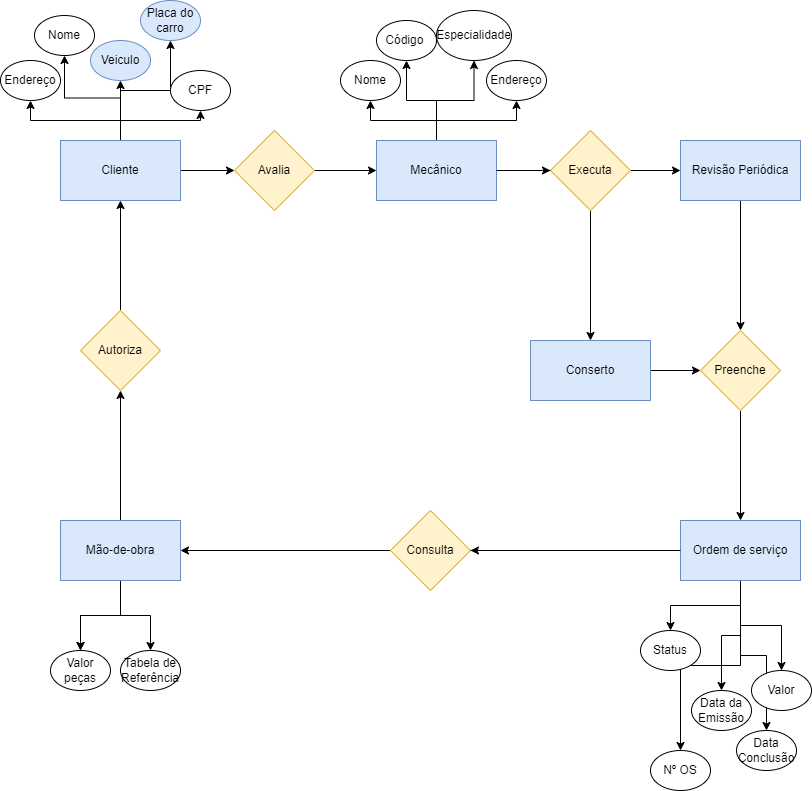

The diagram above was exported from draw.io. Its source (the exported page's mxGraphModel, read from the mxfile embedded in the PNG):
<mxGraphModel dx="1381" dy="1933" grid="1" gridSize="10" guides="1" tooltips="1" connect="1" arrows="1" fold="1" page="1" pageScale="1" pageWidth="827" pageHeight="1169" math="0" shadow="0">
  <root>
    <mxCell id="0" />
    <mxCell id="1" parent="0" />
    <mxCell id="a-KHeiipUyL35YYgTzhU-27" value="" style="edgeStyle=orthogonalEdgeStyle;rounded=0;orthogonalLoop=1;jettySize=auto;html=1;" parent="1" source="a-KHeiipUyL35YYgTzhU-10" target="a-KHeiipUyL35YYgTzhU-26" edge="1">
      <mxGeometry relative="1" as="geometry" />
    </mxCell>
    <mxCell id="a-KHeiipUyL35YYgTzhU-29" value="" style="edgeStyle=orthogonalEdgeStyle;rounded=0;orthogonalLoop=1;jettySize=auto;html=1;" parent="1" source="a-KHeiipUyL35YYgTzhU-10" target="a-KHeiipUyL35YYgTzhU-28" edge="1">
      <mxGeometry relative="1" as="geometry" />
    </mxCell>
    <mxCell id="a-KHeiipUyL35YYgTzhU-31" value="" style="edgeStyle=orthogonalEdgeStyle;rounded=0;orthogonalLoop=1;jettySize=auto;html=1;" parent="1" source="a-KHeiipUyL35YYgTzhU-10" target="a-KHeiipUyL35YYgTzhU-30" edge="1">
      <mxGeometry relative="1" as="geometry" />
    </mxCell>
    <mxCell id="a-KHeiipUyL35YYgTzhU-53" value="" style="edgeStyle=orthogonalEdgeStyle;rounded=0;orthogonalLoop=1;jettySize=auto;html=1;" parent="1" source="a-KHeiipUyL35YYgTzhU-10" target="a-KHeiipUyL35YYgTzhU-52" edge="1">
      <mxGeometry relative="1" as="geometry" />
    </mxCell>
    <mxCell id="a-KHeiipUyL35YYgTzhU-82" value="" style="edgeStyle=orthogonalEdgeStyle;rounded=0;orthogonalLoop=1;jettySize=auto;html=1;" parent="1" source="a-KHeiipUyL35YYgTzhU-10" target="a-KHeiipUyL35YYgTzhU-81" edge="1">
      <mxGeometry relative="1" as="geometry" />
    </mxCell>
    <mxCell id="a-KHeiipUyL35YYgTzhU-84" value="" style="edgeStyle=orthogonalEdgeStyle;rounded=0;orthogonalLoop=1;jettySize=auto;html=1;" parent="1" source="a-KHeiipUyL35YYgTzhU-10" target="a-KHeiipUyL35YYgTzhU-83" edge="1">
      <mxGeometry relative="1" as="geometry" />
    </mxCell>
    <mxCell id="a-KHeiipUyL35YYgTzhU-10" value="Cliente" style="rounded=0;whiteSpace=wrap;html=1;fillColor=#dae8fc;strokeColor=#6c8ebf;" parent="1" vertex="1">
      <mxGeometry x="70" y="-960" width="120" height="60" as="geometry" />
    </mxCell>
    <mxCell id="a-KHeiipUyL35YYgTzhU-98" value="" style="edgeStyle=orthogonalEdgeStyle;rounded=0;orthogonalLoop=1;jettySize=auto;html=1;" parent="1" source="a-KHeiipUyL35YYgTzhU-11" target="a-KHeiipUyL35YYgTzhU-97" edge="1">
      <mxGeometry relative="1" as="geometry" />
    </mxCell>
    <mxCell id="a-KHeiipUyL35YYgTzhU-105" value="" style="edgeStyle=orthogonalEdgeStyle;rounded=0;orthogonalLoop=1;jettySize=auto;html=1;" parent="1" source="a-KHeiipUyL35YYgTzhU-11" target="a-KHeiipUyL35YYgTzhU-97" edge="1">
      <mxGeometry relative="1" as="geometry" />
    </mxCell>
    <mxCell id="a-KHeiipUyL35YYgTzhU-107" value="" style="edgeStyle=orthogonalEdgeStyle;rounded=0;orthogonalLoop=1;jettySize=auto;html=1;" parent="1" source="a-KHeiipUyL35YYgTzhU-11" target="a-KHeiipUyL35YYgTzhU-106" edge="1">
      <mxGeometry relative="1" as="geometry" />
    </mxCell>
    <mxCell id="a-KHeiipUyL35YYgTzhU-115" style="edgeStyle=orthogonalEdgeStyle;rounded=0;orthogonalLoop=1;jettySize=auto;html=1;" parent="1" source="a-KHeiipUyL35YYgTzhU-11" target="a-KHeiipUyL35YYgTzhU-99" edge="1">
      <mxGeometry relative="1" as="geometry" />
    </mxCell>
    <mxCell id="a-KHeiipUyL35YYgTzhU-11" value="Mão-de-obra" style="rounded=0;whiteSpace=wrap;html=1;fillColor=#dae8fc;strokeColor=#6c8ebf;" parent="1" vertex="1">
      <mxGeometry x="70" y="-580" width="120" height="60" as="geometry" />
    </mxCell>
    <mxCell id="a-KHeiipUyL35YYgTzhU-33" value="" style="edgeStyle=orthogonalEdgeStyle;rounded=0;orthogonalLoop=1;jettySize=auto;html=1;" parent="1" source="a-KHeiipUyL35YYgTzhU-12" target="a-KHeiipUyL35YYgTzhU-32" edge="1">
      <mxGeometry relative="1" as="geometry" />
    </mxCell>
    <mxCell id="a-KHeiipUyL35YYgTzhU-35" value="" style="edgeStyle=orthogonalEdgeStyle;rounded=0;orthogonalLoop=1;jettySize=auto;html=1;" parent="1" source="a-KHeiipUyL35YYgTzhU-12" target="a-KHeiipUyL35YYgTzhU-34" edge="1">
      <mxGeometry relative="1" as="geometry" />
    </mxCell>
    <mxCell id="a-KHeiipUyL35YYgTzhU-40" value="" style="edgeStyle=orthogonalEdgeStyle;rounded=0;orthogonalLoop=1;jettySize=auto;html=1;" parent="1" source="a-KHeiipUyL35YYgTzhU-12" target="a-KHeiipUyL35YYgTzhU-39" edge="1">
      <mxGeometry relative="1" as="geometry" />
    </mxCell>
    <mxCell id="a-KHeiipUyL35YYgTzhU-93" value="" style="edgeStyle=orthogonalEdgeStyle;rounded=0;orthogonalLoop=1;jettySize=auto;html=1;" parent="1" source="a-KHeiipUyL35YYgTzhU-12" target="a-KHeiipUyL35YYgTzhU-92" edge="1">
      <mxGeometry relative="1" as="geometry" />
    </mxCell>
    <mxCell id="a-KHeiipUyL35YYgTzhU-95" value="" style="edgeStyle=orthogonalEdgeStyle;rounded=0;orthogonalLoop=1;jettySize=auto;html=1;" parent="1" source="a-KHeiipUyL35YYgTzhU-12" target="a-KHeiipUyL35YYgTzhU-94" edge="1">
      <mxGeometry relative="1" as="geometry" />
    </mxCell>
    <mxCell id="a-KHeiipUyL35YYgTzhU-103" value="" style="edgeStyle=orthogonalEdgeStyle;rounded=0;orthogonalLoop=1;jettySize=auto;html=1;" parent="1" source="a-KHeiipUyL35YYgTzhU-12" target="a-KHeiipUyL35YYgTzhU-102" edge="1">
      <mxGeometry relative="1" as="geometry" />
    </mxCell>
    <mxCell id="a-KHeiipUyL35YYgTzhU-12" value="Ordem de serviço" style="rounded=0;whiteSpace=wrap;html=1;fillColor=#dae8fc;strokeColor=#6c8ebf;" parent="1" vertex="1">
      <mxGeometry x="690" y="-580" width="120" height="60" as="geometry" />
    </mxCell>
    <mxCell id="a-KHeiipUyL35YYgTzhU-26" value="Nome" style="ellipse;whiteSpace=wrap;html=1;rounded=0;" parent="1" vertex="1">
      <mxGeometry x="44" y="-1085" width="60" height="40" as="geometry" />
    </mxCell>
    <mxCell id="a-KHeiipUyL35YYgTzhU-28" value="CPF" style="ellipse;whiteSpace=wrap;html=1;rounded=0;" parent="1" vertex="1">
      <mxGeometry x="180" y="-1030" width="60" height="40" as="geometry" />
    </mxCell>
    <mxCell id="a-KHeiipUyL35YYgTzhU-30" value="Endereço" style="ellipse;whiteSpace=wrap;html=1;rounded=0;" parent="1" vertex="1">
      <mxGeometry x="10" y="-1040" width="60" height="40" as="geometry" />
    </mxCell>
    <mxCell id="a-KHeiipUyL35YYgTzhU-32" value="Nº OS" style="ellipse;whiteSpace=wrap;html=1;rounded=0;" parent="1" vertex="1">
      <mxGeometry x="660" y="-350" width="60" height="40" as="geometry" />
    </mxCell>
    <mxCell id="a-KHeiipUyL35YYgTzhU-34" value="Data da Emissão" style="ellipse;whiteSpace=wrap;html=1;rounded=0;" parent="1" vertex="1">
      <mxGeometry x="701" y="-410" width="60" height="40" as="geometry" />
    </mxCell>
    <mxCell id="a-KHeiipUyL35YYgTzhU-39" value="Valor" style="ellipse;whiteSpace=wrap;html=1;rounded=0;" parent="1" vertex="1">
      <mxGeometry x="761" y="-430" width="60" height="40" as="geometry" />
    </mxCell>
    <mxCell id="a-KHeiipUyL35YYgTzhU-55" value="" style="edgeStyle=orthogonalEdgeStyle;rounded=0;orthogonalLoop=1;jettySize=auto;html=1;" parent="1" source="a-KHeiipUyL35YYgTzhU-52" target="a-KHeiipUyL35YYgTzhU-54" edge="1">
      <mxGeometry relative="1" as="geometry" />
    </mxCell>
    <mxCell id="a-KHeiipUyL35YYgTzhU-52" value="Avalia" style="rhombus;whiteSpace=wrap;html=1;rounded=0;fillColor=#fff2cc;strokeColor=#d6b656;" parent="1" vertex="1">
      <mxGeometry x="244" y="-970" width="80" height="80" as="geometry" />
    </mxCell>
    <mxCell id="a-KHeiipUyL35YYgTzhU-58" value="" style="edgeStyle=orthogonalEdgeStyle;rounded=0;orthogonalLoop=1;jettySize=auto;html=1;" parent="1" source="a-KHeiipUyL35YYgTzhU-54" target="a-KHeiipUyL35YYgTzhU-57" edge="1">
      <mxGeometry relative="1" as="geometry" />
    </mxCell>
    <mxCell id="a-KHeiipUyL35YYgTzhU-60" value="" style="edgeStyle=orthogonalEdgeStyle;rounded=0;orthogonalLoop=1;jettySize=auto;html=1;" parent="1" source="a-KHeiipUyL35YYgTzhU-54" target="a-KHeiipUyL35YYgTzhU-59" edge="1">
      <mxGeometry relative="1" as="geometry" />
    </mxCell>
    <mxCell id="a-KHeiipUyL35YYgTzhU-62" value="" style="edgeStyle=orthogonalEdgeStyle;rounded=0;orthogonalLoop=1;jettySize=auto;html=1;" parent="1" source="a-KHeiipUyL35YYgTzhU-54" target="a-KHeiipUyL35YYgTzhU-61" edge="1">
      <mxGeometry relative="1" as="geometry" />
    </mxCell>
    <mxCell id="a-KHeiipUyL35YYgTzhU-64" value="" style="edgeStyle=orthogonalEdgeStyle;rounded=0;orthogonalLoop=1;jettySize=auto;html=1;" parent="1" source="a-KHeiipUyL35YYgTzhU-54" target="a-KHeiipUyL35YYgTzhU-63" edge="1">
      <mxGeometry relative="1" as="geometry" />
    </mxCell>
    <mxCell id="a-KHeiipUyL35YYgTzhU-86" value="" style="edgeStyle=orthogonalEdgeStyle;rounded=0;orthogonalLoop=1;jettySize=auto;html=1;" parent="1" source="a-KHeiipUyL35YYgTzhU-54" target="a-KHeiipUyL35YYgTzhU-85" edge="1">
      <mxGeometry relative="1" as="geometry" />
    </mxCell>
    <mxCell id="a-KHeiipUyL35YYgTzhU-54" value="Mecânico" style="whiteSpace=wrap;html=1;rounded=0;fillColor=#dae8fc;strokeColor=#6c8ebf;" parent="1" vertex="1">
      <mxGeometry x="386" y="-960" width="120" height="60" as="geometry" />
    </mxCell>
    <mxCell id="a-KHeiipUyL35YYgTzhU-57" value="Nome" style="ellipse;whiteSpace=wrap;html=1;rounded=0;" parent="1" vertex="1">
      <mxGeometry x="350" y="-1040" width="60" height="40" as="geometry" />
    </mxCell>
    <mxCell id="a-KHeiipUyL35YYgTzhU-59" value="Código&amp;nbsp;" style="ellipse;whiteSpace=wrap;html=1;rounded=0;" parent="1" vertex="1">
      <mxGeometry x="386" y="-1080" width="60" height="40" as="geometry" />
    </mxCell>
    <mxCell id="a-KHeiipUyL35YYgTzhU-61" value="Especialidade" style="ellipse;whiteSpace=wrap;html=1;rounded=0;" parent="1" vertex="1">
      <mxGeometry x="446" y="-1090" width="75" height="50" as="geometry" />
    </mxCell>
    <mxCell id="a-KHeiipUyL35YYgTzhU-63" value="Endereço" style="ellipse;whiteSpace=wrap;html=1;rounded=0;" parent="1" vertex="1">
      <mxGeometry x="496" y="-1040" width="60" height="40" as="geometry" />
    </mxCell>
    <mxCell id="a-KHeiipUyL35YYgTzhU-81" value="Veiculo" style="ellipse;whiteSpace=wrap;html=1;fillColor=#dae8fc;strokeColor=#6c8ebf;rounded=0;" parent="1" vertex="1">
      <mxGeometry x="100" y="-1060" width="60" height="40" as="geometry" />
    </mxCell>
    <mxCell id="a-KHeiipUyL35YYgTzhU-83" value="Placa do carro" style="ellipse;whiteSpace=wrap;html=1;fillColor=#dae8fc;strokeColor=#6c8ebf;rounded=0;" parent="1" vertex="1">
      <mxGeometry x="150" y="-1100" width="60" height="40" as="geometry" />
    </mxCell>
    <mxCell id="a-KHeiipUyL35YYgTzhU-88" value="" style="edgeStyle=orthogonalEdgeStyle;rounded=0;orthogonalLoop=1;jettySize=auto;html=1;" parent="1" source="a-KHeiipUyL35YYgTzhU-85" target="a-KHeiipUyL35YYgTzhU-87" edge="1">
      <mxGeometry relative="1" as="geometry" />
    </mxCell>
    <mxCell id="a-KHeiipUyL35YYgTzhU-90" value="" style="edgeStyle=orthogonalEdgeStyle;rounded=0;orthogonalLoop=1;jettySize=auto;html=1;" parent="1" source="a-KHeiipUyL35YYgTzhU-85" target="a-KHeiipUyL35YYgTzhU-89" edge="1">
      <mxGeometry relative="1" as="geometry" />
    </mxCell>
    <mxCell id="a-KHeiipUyL35YYgTzhU-113" style="edgeStyle=orthogonalEdgeStyle;rounded=0;orthogonalLoop=1;jettySize=auto;html=1;" parent="1" source="a-KHeiipUyL35YYgTzhU-87" target="a-KHeiipUyL35YYgTzhU-109" edge="1">
      <mxGeometry relative="1" as="geometry" />
    </mxCell>
    <mxCell id="a-KHeiipUyL35YYgTzhU-87" value="Revisão Periódica" style="whiteSpace=wrap;html=1;fillColor=#dae8fc;strokeColor=#6c8ebf;rounded=0;" parent="1" vertex="1">
      <mxGeometry x="690" y="-960" width="120" height="60" as="geometry" />
    </mxCell>
    <mxCell id="a-KHeiipUyL35YYgTzhU-110" value="" style="edgeStyle=orthogonalEdgeStyle;rounded=0;orthogonalLoop=1;jettySize=auto;html=1;" parent="1" source="a-KHeiipUyL35YYgTzhU-89" target="a-KHeiipUyL35YYgTzhU-109" edge="1">
      <mxGeometry relative="1" as="geometry" />
    </mxCell>
    <mxCell id="a-KHeiipUyL35YYgTzhU-89" value="Conserto" style="whiteSpace=wrap;html=1;fillColor=#dae8fc;strokeColor=#6c8ebf;rounded=0;" parent="1" vertex="1">
      <mxGeometry x="540" y="-760" width="120" height="60" as="geometry" />
    </mxCell>
    <mxCell id="a-KHeiipUyL35YYgTzhU-92" value="Status" style="ellipse;whiteSpace=wrap;html=1;rounded=0;" parent="1" vertex="1">
      <mxGeometry x="650" y="-470" width="60" height="40" as="geometry" />
    </mxCell>
    <mxCell id="a-KHeiipUyL35YYgTzhU-94" value="Data Conclusão" style="ellipse;whiteSpace=wrap;html=1;rounded=0;" parent="1" vertex="1">
      <mxGeometry x="746" y="-370" width="60" height="40" as="geometry" />
    </mxCell>
    <mxCell id="a-KHeiipUyL35YYgTzhU-97" value="Valor peças" style="ellipse;whiteSpace=wrap;html=1;rounded=0;" parent="1" vertex="1">
      <mxGeometry x="60" y="-450" width="60" height="40" as="geometry" />
    </mxCell>
    <mxCell id="a-KHeiipUyL35YYgTzhU-101" style="edgeStyle=orthogonalEdgeStyle;rounded=0;orthogonalLoop=1;jettySize=auto;html=1;" parent="1" source="a-KHeiipUyL35YYgTzhU-99" target="a-KHeiipUyL35YYgTzhU-10" edge="1">
      <mxGeometry relative="1" as="geometry" />
    </mxCell>
    <mxCell id="a-KHeiipUyL35YYgTzhU-99" value="Autoriza" style="rhombus;whiteSpace=wrap;html=1;rounded=0;fillColor=#fff2cc;strokeColor=#d6b656;" parent="1" vertex="1">
      <mxGeometry x="90" y="-790" width="80" height="80" as="geometry" />
    </mxCell>
    <mxCell id="a-KHeiipUyL35YYgTzhU-104" style="edgeStyle=orthogonalEdgeStyle;rounded=0;orthogonalLoop=1;jettySize=auto;html=1;exitX=0;exitY=0.5;exitDx=0;exitDy=0;entryX=1;entryY=0.5;entryDx=0;entryDy=0;" parent="1" source="a-KHeiipUyL35YYgTzhU-102" target="a-KHeiipUyL35YYgTzhU-11" edge="1">
      <mxGeometry relative="1" as="geometry" />
    </mxCell>
    <mxCell id="a-KHeiipUyL35YYgTzhU-106" value="Tabela de Referência" style="ellipse;whiteSpace=wrap;html=1;rounded=0;" parent="1" vertex="1">
      <mxGeometry x="130" y="-450" width="60" height="40" as="geometry" />
    </mxCell>
    <mxCell id="a-KHeiipUyL35YYgTzhU-85" value="Executa" style="rhombus;whiteSpace=wrap;html=1;fillColor=#fff2cc;strokeColor=#d6b656;rounded=0;" parent="1" vertex="1">
      <mxGeometry x="560" y="-970" width="80" height="80" as="geometry" />
    </mxCell>
    <mxCell id="a-KHeiipUyL35YYgTzhU-108" value="" style="edgeStyle=orthogonalEdgeStyle;rounded=0;orthogonalLoop=1;jettySize=auto;html=1;endArrow=none;" parent="1" source="a-KHeiipUyL35YYgTzhU-54" target="a-KHeiipUyL35YYgTzhU-85" edge="1">
      <mxGeometry relative="1" as="geometry">
        <mxPoint x="530" y="-930" as="sourcePoint" />
        <mxPoint x="670" y="-660" as="targetPoint" />
      </mxGeometry>
    </mxCell>
    <mxCell id="a-KHeiipUyL35YYgTzhU-111" value="" style="edgeStyle=orthogonalEdgeStyle;rounded=0;orthogonalLoop=1;jettySize=auto;html=1;" parent="1" source="a-KHeiipUyL35YYgTzhU-109" target="a-KHeiipUyL35YYgTzhU-12" edge="1">
      <mxGeometry relative="1" as="geometry" />
    </mxCell>
    <mxCell id="a-KHeiipUyL35YYgTzhU-109" value="Preenche" style="rhombus;whiteSpace=wrap;html=1;fillColor=#fff2cc;strokeColor=#d6b656;rounded=0;" parent="1" vertex="1">
      <mxGeometry x="710" y="-770" width="80" height="80" as="geometry" />
    </mxCell>
    <mxCell id="a-KHeiipUyL35YYgTzhU-102" value="Consulta" style="rhombus;whiteSpace=wrap;html=1;rounded=0;fillColor=#fff2cc;strokeColor=#d6b656;" parent="1" vertex="1">
      <mxGeometry x="400" y="-590" width="80" height="80" as="geometry" />
    </mxCell>
    <mxCell id="a-KHeiipUyL35YYgTzhU-114" value="" style="edgeStyle=orthogonalEdgeStyle;rounded=0;orthogonalLoop=1;jettySize=auto;html=1;endArrow=none;" parent="1" source="a-KHeiipUyL35YYgTzhU-12" target="a-KHeiipUyL35YYgTzhU-102" edge="1">
      <mxGeometry relative="1" as="geometry">
        <mxPoint x="690" y="-550" as="sourcePoint" />
        <mxPoint x="130" y="-710" as="targetPoint" />
      </mxGeometry>
    </mxCell>
  </root>
</mxGraphModel>